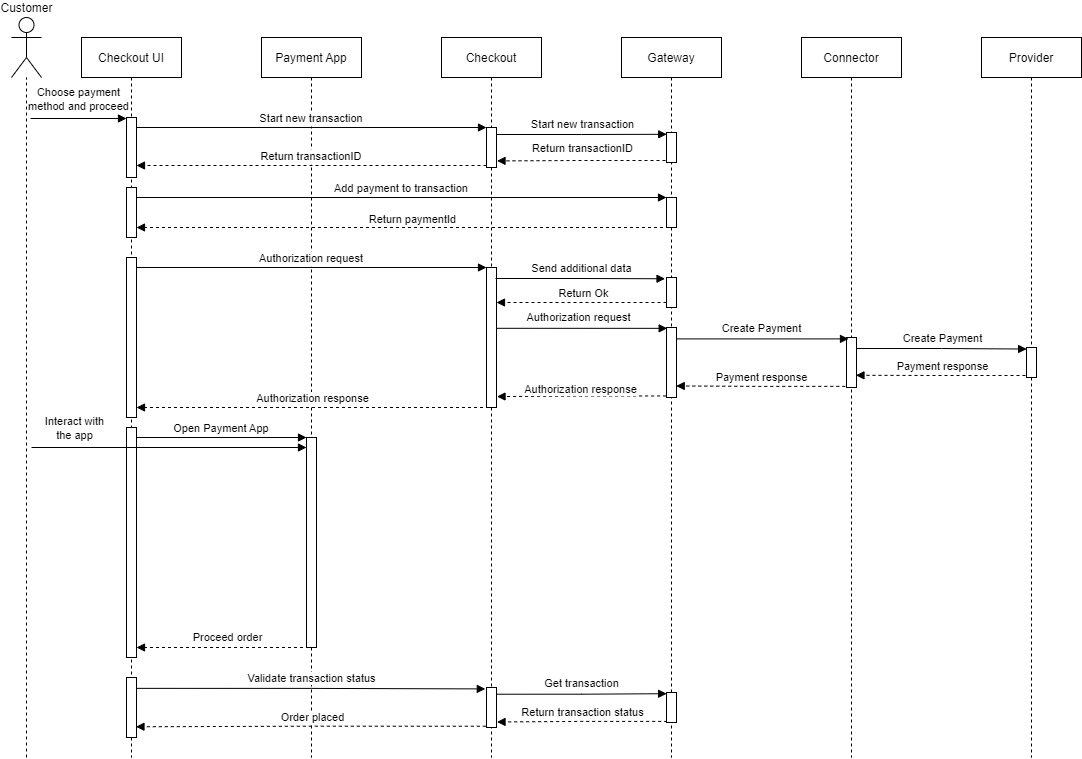

The diagram above was exported from draw.io. Its source (the exported page's mxGraphModel, read from the mxfile embedded in the PNG):
<mxGraphModel dx="986" dy="627" grid="1" gridSize="10" guides="1" tooltips="1" connect="1" arrows="1" fold="1" page="1" pageScale="1" pageWidth="850" pageHeight="1100" math="0" shadow="0">
  <root>
    <mxCell id="0" />
    <mxCell id="1" parent="0" />
    <mxCell id="ib1Owq6_DWo0QUmrZSYh-2" value="Gateway" style="shape=umlLifeline;perimeter=lifelinePerimeter;container=1;collapsible=0;recursiveResize=0;rounded=0;shadow=0;strokeWidth=1;" parent="1" vertex="1">
      <mxGeometry x="660" y="80" width="100" height="720" as="geometry" />
    </mxCell>
    <mxCell id="ib1Owq6_DWo0QUmrZSYh-16" value="" style="points=[];perimeter=orthogonalPerimeter;rounded=0;shadow=0;strokeWidth=1;" parent="ib1Owq6_DWo0QUmrZSYh-2" vertex="1">
      <mxGeometry x="45" y="240" width="10" height="30" as="geometry" />
    </mxCell>
    <mxCell id="iApdqfe6M8_jescfS6hx-3" value="Checkout" style="shape=umlLifeline;perimeter=lifelinePerimeter;container=1;collapsible=0;recursiveResize=0;rounded=0;shadow=0;strokeWidth=1;" parent="1" vertex="1">
      <mxGeometry x="480" y="80" width="100" height="720" as="geometry" />
    </mxCell>
    <mxCell id="ib1Owq6_DWo0QUmrZSYh-39" value="" style="points=[];perimeter=orthogonalPerimeter;rounded=0;shadow=0;strokeWidth=1;" parent="iApdqfe6M8_jescfS6hx-3" vertex="1">
      <mxGeometry x="45" y="650" width="10" height="40" as="geometry" />
    </mxCell>
    <mxCell id="3nuBFxr9cyL0pnOWT2aG-5" value="Payment App" style="shape=umlLifeline;perimeter=lifelinePerimeter;container=1;collapsible=0;recursiveResize=0;rounded=0;shadow=0;strokeWidth=1;" parent="1" vertex="1">
      <mxGeometry x="300" y="80" width="100" height="720" as="geometry" />
    </mxCell>
    <mxCell id="iApdqfe6M8_jescfS6hx-38" value="" style="rounded=0;whiteSpace=wrap;html=1;" parent="3nuBFxr9cyL0pnOWT2aG-5" vertex="1">
      <mxGeometry x="45" y="400" width="10" height="210" as="geometry" />
    </mxCell>
    <mxCell id="3nuBFxr9cyL0pnOWT2aG-1" value="Checkout UI" style="shape=umlLifeline;perimeter=lifelinePerimeter;container=1;collapsible=0;recursiveResize=0;rounded=0;shadow=0;strokeWidth=1;" parent="1" vertex="1">
      <mxGeometry x="120" y="80" width="100" height="720" as="geometry" />
    </mxCell>
    <mxCell id="3nuBFxr9cyL0pnOWT2aG-2" value="" style="points=[];perimeter=orthogonalPerimeter;rounded=0;shadow=0;strokeWidth=1;" parent="3nuBFxr9cyL0pnOWT2aG-1" vertex="1">
      <mxGeometry x="45" y="80" width="10" height="60" as="geometry" />
    </mxCell>
    <mxCell id="iApdqfe6M8_jescfS6hx-16" value="" style="points=[];perimeter=orthogonalPerimeter;rounded=0;shadow=0;strokeWidth=1;" parent="3nuBFxr9cyL0pnOWT2aG-1" vertex="1">
      <mxGeometry x="45" y="150" width="10" height="50" as="geometry" />
    </mxCell>
    <mxCell id="iApdqfe6M8_jescfS6hx-24" value="" style="points=[];perimeter=orthogonalPerimeter;rounded=0;shadow=0;strokeWidth=1;" parent="3nuBFxr9cyL0pnOWT2aG-1" vertex="1">
      <mxGeometry x="45" y="220" width="10" height="160" as="geometry" />
    </mxCell>
    <mxCell id="iApdqfe6M8_jescfS6hx-26" value="Authorization request" style="verticalAlign=bottom;endArrow=block;entryX=0;entryY=0;shadow=0;strokeWidth=1;entryDx=0;entryDy=0;" parent="3nuBFxr9cyL0pnOWT2aG-1" source="iApdqfe6M8_jescfS6hx-24" target="iApdqfe6M8_jescfS6hx-25" edge="1">
      <mxGeometry relative="1" as="geometry">
        <mxPoint x="155" y="230" as="sourcePoint" />
        <mxPoint x="225" y="230" as="targetPoint" />
      </mxGeometry>
    </mxCell>
    <mxCell id="iApdqfe6M8_jescfS6hx-27" value="" style="verticalAlign=bottom;endArrow=block;dashed=1;endSize=6;exitX=0.25;exitY=1;shadow=0;strokeWidth=1;exitDx=0;exitDy=0;endFill=1;" parent="3nuBFxr9cyL0pnOWT2aG-1" source="iApdqfe6M8_jescfS6hx-25" target="iApdqfe6M8_jescfS6hx-24" edge="1">
      <mxGeometry relative="1" as="geometry">
        <mxPoint x="155" y="306" as="targetPoint" />
        <mxPoint x="225" y="258.5" as="sourcePoint" />
      </mxGeometry>
    </mxCell>
    <mxCell id="ib1Owq6_DWo0QUmrZSYh-51" value="Authorization response" style="edgeLabel;html=1;align=center;verticalAlign=middle;resizable=0;points=[];" parent="iApdqfe6M8_jescfS6hx-27" vertex="1" connectable="0">
      <mxGeometry x="0.245" y="-2" relative="1" as="geometry">
        <mxPoint x="42" y="-8" as="offset" />
      </mxGeometry>
    </mxCell>
    <mxCell id="iApdqfe6M8_jescfS6hx-25" value="" style="rounded=0;whiteSpace=wrap;html=1;sketch=0;shadow=0;" parent="3nuBFxr9cyL0pnOWT2aG-1" vertex="1">
      <mxGeometry x="405" y="230" width="10" height="140" as="geometry" />
    </mxCell>
    <mxCell id="iApdqfe6M8_jescfS6hx-34" value="" style="points=[];perimeter=orthogonalPerimeter;rounded=0;shadow=0;strokeWidth=1;" parent="3nuBFxr9cyL0pnOWT2aG-1" vertex="1">
      <mxGeometry x="45" y="390" width="10" height="230" as="geometry" />
    </mxCell>
    <mxCell id="3nuBFxr9cyL0pnOWT2aG-7" value="Return transactionID" style="verticalAlign=bottom;endArrow=block;dashed=1;endSize=6;exitX=0;exitY=0.95;shadow=0;strokeWidth=1;endFill=1;" parent="1" source="3nuBFxr9cyL0pnOWT2aG-6" target="3nuBFxr9cyL0pnOWT2aG-2" edge="1">
      <mxGeometry relative="1" as="geometry">
        <mxPoint x="275" y="246" as="targetPoint" />
      </mxGeometry>
    </mxCell>
    <mxCell id="3nuBFxr9cyL0pnOWT2aG-8" value="Start new transaction" style="verticalAlign=bottom;endArrow=block;entryX=0;entryY=0;shadow=0;strokeWidth=1;" parent="1" source="3nuBFxr9cyL0pnOWT2aG-2" target="3nuBFxr9cyL0pnOWT2aG-6" edge="1">
      <mxGeometry relative="1" as="geometry">
        <mxPoint x="275" y="170" as="sourcePoint" />
      </mxGeometry>
    </mxCell>
    <mxCell id="iApdqfe6M8_jescfS6hx-1" value="Customer" style="shape=umlActor;verticalLabelPosition=top;verticalAlign=bottom;html=1;outlineConnect=0;spacing=2;labelPosition=center;align=center;" parent="1" vertex="1">
      <mxGeometry x="50" y="60" width="30" height="60" as="geometry" />
    </mxCell>
    <mxCell id="iApdqfe6M8_jescfS6hx-5" value="" style="endArrow=none;dashed=1;html=1;startArrow=none;" parent="1" target="iApdqfe6M8_jescfS6hx-1" edge="1">
      <mxGeometry width="50" height="50" relative="1" as="geometry">
        <mxPoint x="65" y="800" as="sourcePoint" />
        <mxPoint x="60" y="160" as="targetPoint" />
      </mxGeometry>
    </mxCell>
    <mxCell id="iApdqfe6M8_jescfS6hx-13" value="" style="endArrow=block;html=1;endFill=1;" parent="1" edge="1">
      <mxGeometry width="50" height="50" relative="1" as="geometry">
        <mxPoint x="69" y="161" as="sourcePoint" />
        <mxPoint x="165" y="161" as="targetPoint" />
      </mxGeometry>
    </mxCell>
    <mxCell id="iApdqfe6M8_jescfS6hx-14" value="Choose payment&lt;br&gt;method and proceed" style="edgeLabel;html=1;align=center;verticalAlign=middle;resizable=0;points=[];spacing=0;labelPosition=center;verticalLabelPosition=middle;spacingRight=0;spacingLeft=0;" parent="iApdqfe6M8_jescfS6hx-13" vertex="1" connectable="0">
      <mxGeometry x="-0.4055" y="1" relative="1" as="geometry">
        <mxPoint x="18" y="-19" as="offset" />
      </mxGeometry>
    </mxCell>
    <mxCell id="ib1Owq6_DWo0QUmrZSYh-7" style="edgeStyle=orthogonalEdgeStyle;rounded=0;orthogonalLoop=1;jettySize=auto;html=1;entryX=0.02;entryY=0.06;entryDx=0;entryDy=0;entryPerimeter=0;endArrow=block;endFill=1;" parent="1" target="ib1Owq6_DWo0QUmrZSYh-5" edge="1">
      <mxGeometry relative="1" as="geometry">
        <mxPoint x="535" y="177" as="sourcePoint" />
      </mxGeometry>
    </mxCell>
    <mxCell id="ib1Owq6_DWo0QUmrZSYh-10" value="Start new transaction" style="edgeLabel;html=1;align=center;verticalAlign=middle;resizable=0;points=[];spacingBottom=8;" parent="ib1Owq6_DWo0QUmrZSYh-7" vertex="1" connectable="0">
      <mxGeometry x="-0.1236" y="1" relative="1" as="geometry">
        <mxPoint x="10" y="-6" as="offset" />
      </mxGeometry>
    </mxCell>
    <mxCell id="3nuBFxr9cyL0pnOWT2aG-6" value="" style="points=[];perimeter=orthogonalPerimeter;rounded=0;shadow=0;strokeWidth=1;" parent="1" vertex="1">
      <mxGeometry x="525" y="170" width="10" height="40" as="geometry" />
    </mxCell>
    <mxCell id="iApdqfe6M8_jescfS6hx-18" value="Add payment to transaction" style="verticalAlign=bottom;endArrow=block;entryX=0;entryY=0;shadow=0;strokeWidth=1;entryDx=0;entryDy=0;" parent="1" source="iApdqfe6M8_jescfS6hx-16" target="iApdqfe6M8_jescfS6hx-19" edge="1">
      <mxGeometry relative="1" as="geometry">
        <mxPoint x="275" y="240" as="sourcePoint" />
        <mxPoint x="345" y="240" as="targetPoint" />
      </mxGeometry>
    </mxCell>
    <mxCell id="iApdqfe6M8_jescfS6hx-19" value="" style="rounded=0;whiteSpace=wrap;html=1;" parent="1" vertex="1">
      <mxGeometry x="705" y="240" width="10" height="30" as="geometry" />
    </mxCell>
    <mxCell id="iApdqfe6M8_jescfS6hx-17" value="" style="verticalAlign=bottom;endArrow=block;dashed=1;endSize=6;exitX=0.25;exitY=1;shadow=0;strokeWidth=1;exitDx=0;exitDy=0;endFill=1;" parent="1" source="iApdqfe6M8_jescfS6hx-19" target="iApdqfe6M8_jescfS6hx-16" edge="1">
      <mxGeometry relative="1" as="geometry">
        <mxPoint x="275" y="316" as="targetPoint" />
        <mxPoint x="345" y="268.5" as="sourcePoint" />
      </mxGeometry>
    </mxCell>
    <mxCell id="ib1Owq6_DWo0QUmrZSYh-1" value="Return paymentId" style="edgeLabel;html=1;align=center;verticalAlign=middle;resizable=0;points=[];spacingBottom=10;" parent="iApdqfe6M8_jescfS6hx-17" vertex="1" connectable="0">
      <mxGeometry x="-0.154" y="-4" relative="1" as="geometry">
        <mxPoint x="-32" as="offset" />
      </mxGeometry>
    </mxCell>
    <mxCell id="iApdqfe6M8_jescfS6hx-35" value="Open Payment App" style="verticalAlign=bottom;endArrow=block;entryX=0;entryY=0;shadow=0;strokeWidth=1;entryDx=0;entryDy=0;" parent="1" source="iApdqfe6M8_jescfS6hx-34" target="iApdqfe6M8_jescfS6hx-38" edge="1">
      <mxGeometry relative="1" as="geometry">
        <mxPoint x="155" y="360" as="sourcePoint" />
        <mxPoint x="225" y="360" as="targetPoint" />
      </mxGeometry>
    </mxCell>
    <mxCell id="iApdqfe6M8_jescfS6hx-36" value="" style="verticalAlign=bottom;endArrow=block;dashed=1;exitX=0.25;exitY=1;shadow=0;strokeWidth=1;exitDx=0;exitDy=0;endFill=1;" parent="1" source="iApdqfe6M8_jescfS6hx-38" target="iApdqfe6M8_jescfS6hx-34" edge="1">
      <mxGeometry relative="1" as="geometry">
        <mxPoint x="155" y="436" as="targetPoint" />
        <mxPoint x="225" y="388.5" as="sourcePoint" />
      </mxGeometry>
    </mxCell>
    <mxCell id="iApdqfe6M8_jescfS6hx-37" value="Proceed order" style="edgeLabel;html=1;align=center;verticalAlign=bottom;resizable=0;points=[];labelPosition=center;verticalLabelPosition=top;spacing=4;" parent="iApdqfe6M8_jescfS6hx-36" vertex="1" connectable="0">
      <mxGeometry x="0.0591" relative="1" as="geometry">
        <mxPoint x="9" as="offset" />
      </mxGeometry>
    </mxCell>
    <mxCell id="ib1Owq6_DWo0QUmrZSYh-3" value="Connector" style="shape=umlLifeline;perimeter=lifelinePerimeter;container=1;collapsible=0;recursiveResize=0;rounded=0;shadow=0;strokeWidth=1;" parent="1" vertex="1">
      <mxGeometry x="840" y="80" width="100" height="720" as="geometry" />
    </mxCell>
    <mxCell id="ib1Owq6_DWo0QUmrZSYh-23" value="" style="points=[];perimeter=orthogonalPerimeter;rounded=0;shadow=0;strokeWidth=1;" parent="ib1Owq6_DWo0QUmrZSYh-3" vertex="1">
      <mxGeometry x="45" y="300" width="10" height="50" as="geometry" />
    </mxCell>
    <mxCell id="ib1Owq6_DWo0QUmrZSYh-4" value="Provider" style="shape=umlLifeline;perimeter=lifelinePerimeter;container=1;collapsible=0;recursiveResize=0;rounded=0;shadow=0;strokeWidth=1;" parent="1" vertex="1">
      <mxGeometry x="1020" y="80" width="100" height="720" as="geometry" />
    </mxCell>
    <mxCell id="ib1Owq6_DWo0QUmrZSYh-13" style="edgeStyle=orthogonalEdgeStyle;rounded=0;orthogonalLoop=1;jettySize=auto;html=1;entryX=1.053;entryY=0.835;entryDx=0;entryDy=0;entryPerimeter=0;labelBackgroundColor=#E6E6E6;dashed=1;endArrow=block;endFill=1;" parent="1" target="3nuBFxr9cyL0pnOWT2aG-6" edge="1">
      <mxGeometry relative="1" as="geometry">
        <mxPoint x="704" y="203" as="sourcePoint" />
      </mxGeometry>
    </mxCell>
    <mxCell id="ib1Owq6_DWo0QUmrZSYh-14" value="Return transactionID" style="edgeLabel;html=1;align=center;verticalAlign=middle;resizable=0;points=[];" parent="ib1Owq6_DWo0QUmrZSYh-13" vertex="1" connectable="0">
      <mxGeometry x="0.1851" relative="1" as="geometry">
        <mxPoint x="16" y="-13" as="offset" />
      </mxGeometry>
    </mxCell>
    <mxCell id="ib1Owq6_DWo0QUmrZSYh-5" value="" style="points=[];perimeter=orthogonalPerimeter;rounded=0;shadow=0;strokeWidth=1;" parent="1" vertex="1">
      <mxGeometry x="705" y="175" width="10" height="30" as="geometry" />
    </mxCell>
    <mxCell id="ib1Owq6_DWo0QUmrZSYh-8" value="" style="endArrow=block;html=1;endFill=1;" parent="1" edge="1">
      <mxGeometry width="50" height="50" relative="1" as="geometry">
        <mxPoint x="70" y="490" as="sourcePoint" />
        <mxPoint x="345" y="490" as="targetPoint" />
      </mxGeometry>
    </mxCell>
    <mxCell id="ib1Owq6_DWo0QUmrZSYh-9" value="Interact with&lt;br&gt;the app" style="edgeLabel;html=1;align=center;verticalAlign=middle;resizable=0;points=[];spacing=0;labelPosition=center;verticalLabelPosition=middle;spacingRight=0;spacingLeft=0;" parent="ib1Owq6_DWo0QUmrZSYh-8" vertex="1" connectable="0">
      <mxGeometry x="-0.4055" y="1" relative="1" as="geometry">
        <mxPoint x="-40" y="-19" as="offset" />
      </mxGeometry>
    </mxCell>
    <mxCell id="ib1Owq6_DWo0QUmrZSYh-26" style="edgeStyle=orthogonalEdgeStyle;rounded=0;orthogonalLoop=1;jettySize=auto;html=1;entryX=0.2;entryY=0.028;entryDx=0;entryDy=0;entryPerimeter=0;labelBackgroundColor=#E6E6E6;exitX=1.027;exitY=0.163;exitDx=0;exitDy=0;exitPerimeter=0;endArrow=block;endFill=1;" parent="1" source="ib1Owq6_DWo0QUmrZSYh-17" target="ib1Owq6_DWo0QUmrZSYh-23" edge="1">
      <mxGeometry relative="1" as="geometry" />
    </mxCell>
    <mxCell id="ib1Owq6_DWo0QUmrZSYh-29" value="Create Payment" style="edgeLabel;html=1;align=center;verticalAlign=middle;resizable=0;points=[];" parent="ib1Owq6_DWo0QUmrZSYh-26" vertex="1" connectable="0">
      <mxGeometry x="-0.3308" relative="1" as="geometry">
        <mxPoint x="27" y="-11" as="offset" />
      </mxGeometry>
    </mxCell>
    <mxCell id="ib1Owq6_DWo0QUmrZSYh-36" style="edgeStyle=orthogonalEdgeStyle;rounded=0;orthogonalLoop=1;jettySize=auto;html=1;entryX=1.053;entryY=0.922;entryDx=0;entryDy=0;entryPerimeter=0;dashed=1;labelBackgroundColor=#E6E6E6;exitX=-0.04;exitY=0.978;exitDx=0;exitDy=0;exitPerimeter=0;endArrow=block;endFill=1;" parent="1" source="ib1Owq6_DWo0QUmrZSYh-17" target="iApdqfe6M8_jescfS6hx-25" edge="1">
      <mxGeometry relative="1" as="geometry" />
    </mxCell>
    <mxCell id="ib1Owq6_DWo0QUmrZSYh-37" value="Authorization response" style="edgeLabel;html=1;align=center;verticalAlign=middle;resizable=0;points=[];" parent="ib1Owq6_DWo0QUmrZSYh-36" vertex="1" connectable="0">
      <mxGeometry x="0.1082" y="2" relative="1" as="geometry">
        <mxPoint x="7" y="-10" as="offset" />
      </mxGeometry>
    </mxCell>
    <mxCell id="ib1Owq6_DWo0QUmrZSYh-17" value="" style="points=[];perimeter=orthogonalPerimeter;rounded=0;shadow=0;strokeWidth=1;" parent="1" vertex="1">
      <mxGeometry x="705" y="370" width="10" height="70" as="geometry" />
    </mxCell>
    <mxCell id="ib1Owq6_DWo0QUmrZSYh-18" style="edgeStyle=orthogonalEdgeStyle;rounded=0;orthogonalLoop=1;jettySize=auto;html=1;entryX=-0.147;entryY=0.042;entryDx=0;entryDy=0;entryPerimeter=0;labelBackgroundColor=#E6E6E6;endArrow=block;endFill=1;" parent="1" target="ib1Owq6_DWo0QUmrZSYh-16" edge="1">
      <mxGeometry relative="1" as="geometry">
        <mxPoint x="534" y="321" as="sourcePoint" />
      </mxGeometry>
    </mxCell>
    <mxCell id="ib1Owq6_DWo0QUmrZSYh-21" value="Send additional data" style="edgeLabel;html=1;align=center;verticalAlign=middle;resizable=0;points=[];" parent="ib1Owq6_DWo0QUmrZSYh-18" vertex="1" connectable="0">
      <mxGeometry x="-0.228" relative="1" as="geometry">
        <mxPoint x="19" y="-11" as="offset" />
      </mxGeometry>
    </mxCell>
    <mxCell id="ib1Owq6_DWo0QUmrZSYh-20" style="edgeStyle=orthogonalEdgeStyle;rounded=0;orthogonalLoop=1;jettySize=auto;html=1;entryX=0.067;entryY=0.012;entryDx=0;entryDy=0;entryPerimeter=0;labelBackgroundColor=#E6E6E6;exitX=1;exitY=0.386;exitDx=0;exitDy=0;exitPerimeter=0;endArrow=block;endFill=1;" parent="1" source="iApdqfe6M8_jescfS6hx-25" target="ib1Owq6_DWo0QUmrZSYh-17" edge="1">
      <mxGeometry relative="1" as="geometry">
        <Array as="points">
          <mxPoint x="535" y="371" />
        </Array>
      </mxGeometry>
    </mxCell>
    <mxCell id="ib1Owq6_DWo0QUmrZSYh-22" value="Authorization request" style="edgeLabel;html=1;align=center;verticalAlign=middle;resizable=0;points=[];" parent="ib1Owq6_DWo0QUmrZSYh-20" vertex="1" connectable="0">
      <mxGeometry x="-0.2283" y="-1" relative="1" as="geometry">
        <mxPoint x="20" y="-12" as="offset" />
      </mxGeometry>
    </mxCell>
    <mxCell id="ib1Owq6_DWo0QUmrZSYh-28" style="edgeStyle=orthogonalEdgeStyle;rounded=0;orthogonalLoop=1;jettySize=auto;html=1;entryX=0.947;entryY=0.756;entryDx=0;entryDy=0;entryPerimeter=0;labelBackgroundColor=#E6E6E6;dashed=1;endArrow=block;endFill=1;" parent="1" target="ib1Owq6_DWo0QUmrZSYh-23" edge="1">
      <mxGeometry relative="1" as="geometry">
        <mxPoint x="1064" y="418" as="sourcePoint" />
      </mxGeometry>
    </mxCell>
    <mxCell id="ib1Owq6_DWo0QUmrZSYh-32" value="Payment response" style="edgeLabel;html=1;align=center;verticalAlign=middle;resizable=0;points=[];spacingBottom=2;" parent="ib1Owq6_DWo0QUmrZSYh-28" vertex="1" connectable="0">
      <mxGeometry x="0.2311" y="-1" relative="1" as="geometry">
        <mxPoint x="20" y="-7" as="offset" />
      </mxGeometry>
    </mxCell>
    <mxCell id="ib1Owq6_DWo0QUmrZSYh-24" value="" style="points=[];perimeter=orthogonalPerimeter;rounded=0;shadow=0;strokeWidth=1;" parent="1" vertex="1">
      <mxGeometry x="1065" y="390" width="10" height="30" as="geometry" />
    </mxCell>
    <mxCell id="ib1Owq6_DWo0QUmrZSYh-25" style="edgeStyle=orthogonalEdgeStyle;rounded=0;orthogonalLoop=1;jettySize=auto;html=1;entryX=1;entryY=0.25;entryDx=0;entryDy=0;labelBackgroundColor=#E6E6E6;dashed=1;endArrow=block;endFill=1;" parent="1" target="iApdqfe6M8_jescfS6hx-25" edge="1">
      <mxGeometry relative="1" as="geometry">
        <mxPoint x="705" y="345" as="sourcePoint" />
      </mxGeometry>
    </mxCell>
    <mxCell id="ib1Owq6_DWo0QUmrZSYh-33" value="Return Ok" style="edgeLabel;html=1;align=center;verticalAlign=middle;resizable=0;points=[];" parent="ib1Owq6_DWo0QUmrZSYh-25" vertex="1" connectable="0">
      <mxGeometry x="0.2621" y="-2" relative="1" as="geometry">
        <mxPoint x="23" y="-8" as="offset" />
      </mxGeometry>
    </mxCell>
    <mxCell id="ib1Owq6_DWo0QUmrZSYh-27" style="edgeStyle=orthogonalEdgeStyle;rounded=0;orthogonalLoop=1;jettySize=auto;html=1;entryX=0.013;entryY=0.051;entryDx=0;entryDy=0;entryPerimeter=0;labelBackgroundColor=#E6E6E6;exitX=1;exitY=0.22;exitDx=0;exitDy=0;exitPerimeter=0;endArrow=block;endFill=1;" parent="1" source="ib1Owq6_DWo0QUmrZSYh-23" target="ib1Owq6_DWo0QUmrZSYh-24" edge="1">
      <mxGeometry relative="1" as="geometry" />
    </mxCell>
    <mxCell id="ib1Owq6_DWo0QUmrZSYh-30" value="Create Payment" style="edgeLabel;html=1;align=center;verticalAlign=middle;resizable=0;points=[];" parent="ib1Owq6_DWo0QUmrZSYh-27" vertex="1" connectable="0">
      <mxGeometry x="-0.1203" y="-1" relative="1" as="geometry">
        <mxPoint x="10" y="-12" as="offset" />
      </mxGeometry>
    </mxCell>
    <mxCell id="ib1Owq6_DWo0QUmrZSYh-34" style="edgeStyle=orthogonalEdgeStyle;rounded=0;orthogonalLoop=1;jettySize=auto;html=1;entryX=0.973;entryY=0.835;entryDx=0;entryDy=0;entryPerimeter=0;dashed=1;labelBackgroundColor=#E6E6E6;exitX=-0.12;exitY=0.977;exitDx=0;exitDy=0;exitPerimeter=0;endArrow=block;endFill=1;" parent="1" source="ib1Owq6_DWo0QUmrZSYh-23" target="ib1Owq6_DWo0QUmrZSYh-17" edge="1">
      <mxGeometry relative="1" as="geometry" />
    </mxCell>
    <mxCell id="ib1Owq6_DWo0QUmrZSYh-35" value="Payment response" style="edgeLabel;html=1;align=center;verticalAlign=middle;resizable=0;points=[];" parent="ib1Owq6_DWo0QUmrZSYh-34" vertex="1" connectable="0">
      <mxGeometry x="-0.1593" relative="1" as="geometry">
        <mxPoint x="-13" y="-9" as="offset" />
      </mxGeometry>
    </mxCell>
    <mxCell id="ib1Owq6_DWo0QUmrZSYh-41" style="edgeStyle=orthogonalEdgeStyle;rounded=0;orthogonalLoop=1;jettySize=auto;html=1;entryX=-0.12;entryY=0.035;entryDx=0;entryDy=0;entryPerimeter=0;labelBackgroundColor=#E6E6E6;exitX=1;exitY=0.181;exitDx=0;exitDy=0;exitPerimeter=0;endArrow=block;endFill=1;" parent="1" source="ib1Owq6_DWo0QUmrZSYh-38" target="ib1Owq6_DWo0QUmrZSYh-39" edge="1">
      <mxGeometry relative="1" as="geometry" />
    </mxCell>
    <mxCell id="ib1Owq6_DWo0QUmrZSYh-42" value="Validate transaction status" style="edgeLabel;html=1;align=center;verticalAlign=middle;resizable=0;points=[];" parent="ib1Owq6_DWo0QUmrZSYh-41" vertex="1" connectable="0">
      <mxGeometry x="0.3525" y="1" relative="1" as="geometry">
        <mxPoint x="-61" y="-10" as="offset" />
      </mxGeometry>
    </mxCell>
    <mxCell id="ib1Owq6_DWo0QUmrZSYh-38" value="" style="points=[];perimeter=orthogonalPerimeter;rounded=0;shadow=0;strokeWidth=1;" parent="1" vertex="1">
      <mxGeometry x="165" y="720" width="10" height="60" as="geometry" />
    </mxCell>
    <mxCell id="ib1Owq6_DWo0QUmrZSYh-47" style="edgeStyle=orthogonalEdgeStyle;rounded=0;orthogonalLoop=1;jettySize=auto;html=1;entryX=1.053;entryY=0.862;entryDx=0;entryDy=0;entryPerimeter=0;labelBackgroundColor=#E6E6E6;exitX=0.067;exitY=0.964;exitDx=0;exitDy=0;exitPerimeter=0;dashed=1;endArrow=block;endFill=1;" parent="1" source="ib1Owq6_DWo0QUmrZSYh-40" target="ib1Owq6_DWo0QUmrZSYh-39" edge="1">
      <mxGeometry relative="1" as="geometry" />
    </mxCell>
    <mxCell id="ib1Owq6_DWo0QUmrZSYh-52" value="Return transaction status" style="edgeLabel;html=1;align=center;verticalAlign=middle;resizable=0;points=[];spacingBottom=10;" parent="ib1Owq6_DWo0QUmrZSYh-47" vertex="1" connectable="0">
      <mxGeometry x="0.2206" y="-2" relative="1" as="geometry">
        <mxPoint x="18" y="-3" as="offset" />
      </mxGeometry>
    </mxCell>
    <mxCell id="ib1Owq6_DWo0QUmrZSYh-40" value="" style="points=[];perimeter=orthogonalPerimeter;rounded=0;shadow=0;strokeWidth=1;" parent="1" vertex="1">
      <mxGeometry x="705" y="735" width="10" height="30" as="geometry" />
    </mxCell>
    <mxCell id="ib1Owq6_DWo0QUmrZSYh-43" style="edgeStyle=orthogonalEdgeStyle;rounded=0;orthogonalLoop=1;jettySize=auto;html=1;entryX=0.013;entryY=0.04;entryDx=0;entryDy=0;entryPerimeter=0;labelBackgroundColor=#E6E6E6;exitX=1;exitY=0.168;exitDx=0;exitDy=0;exitPerimeter=0;endArrow=block;endFill=1;" parent="1" source="ib1Owq6_DWo0QUmrZSYh-39" target="ib1Owq6_DWo0QUmrZSYh-40" edge="1">
      <mxGeometry relative="1" as="geometry" />
    </mxCell>
    <mxCell id="ib1Owq6_DWo0QUmrZSYh-44" value="Get transaction" style="edgeLabel;html=1;align=center;verticalAlign=middle;resizable=0;points=[];spacingBottom=8;" parent="ib1Owq6_DWo0QUmrZSYh-43" vertex="1" connectable="0">
      <mxGeometry x="-0.3422" relative="1" as="geometry">
        <mxPoint x="29" y="-7" as="offset" />
      </mxGeometry>
    </mxCell>
    <mxCell id="ib1Owq6_DWo0QUmrZSYh-49" style="edgeStyle=orthogonalEdgeStyle;rounded=0;orthogonalLoop=1;jettySize=auto;html=1;entryX=0.947;entryY=0.821;entryDx=0;entryDy=0;entryPerimeter=0;dashed=1;labelBackgroundColor=#E6E6E6;exitX=-0.067;exitY=0.968;exitDx=0;exitDy=0;exitPerimeter=0;endArrow=block;endFill=1;" parent="1" source="ib1Owq6_DWo0QUmrZSYh-39" target="ib1Owq6_DWo0QUmrZSYh-38" edge="1">
      <mxGeometry relative="1" as="geometry" />
    </mxCell>
    <mxCell id="ib1Owq6_DWo0QUmrZSYh-50" value="Order placed" style="edgeLabel;html=1;align=center;verticalAlign=middle;resizable=0;points=[];" parent="ib1Owq6_DWo0QUmrZSYh-49" vertex="1" connectable="0">
      <mxGeometry x="-0.1356" y="-1" relative="1" as="geometry">
        <mxPoint x="-23" y="-8" as="offset" />
      </mxGeometry>
    </mxCell>
  </root>
</mxGraphModel>